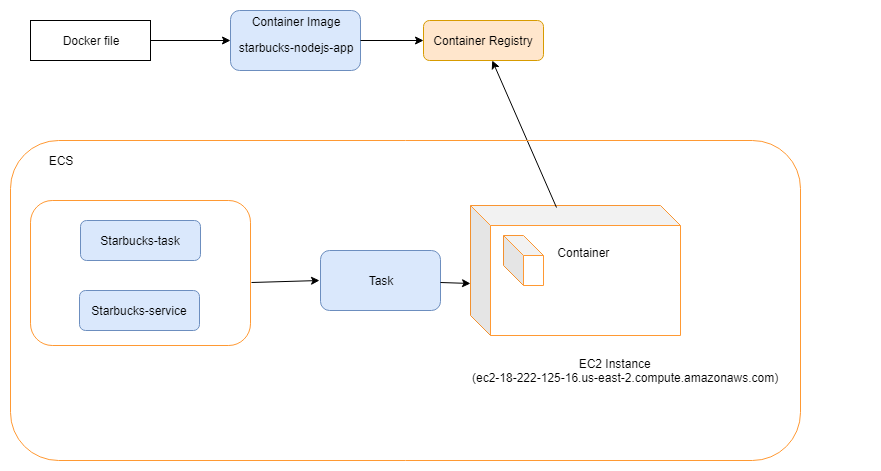

The diagram above was exported from draw.io. Its source (the exported page's mxGraphModel, read from the mxfile embedded in the PNG):
<mxGraphModel dx="754" dy="418" grid="1" gridSize="10" guides="1" tooltips="1" connect="1" arrows="1" fold="1" page="1" pageScale="1" pageWidth="827" pageHeight="1169" math="0" shadow="0">
  <root>
    <mxCell id="0" />
    <mxCell id="1" parent="0" />
    <mxCell id="N0w1PzD1VJDClvg0aiGf-2" value="Docker file" style="rounded=0;whiteSpace=wrap;html=1;" vertex="1" parent="1">
      <mxGeometry x="166" y="85" width="120" height="40" as="geometry" />
    </mxCell>
    <mxCell id="N0w1PzD1VJDClvg0aiGf-3" value="Container Image&lt;br&gt;&lt;p align=&quot;center&quot;&gt;&lt;span&gt;starbucks-nodejs-app&lt;/span&gt;&lt;/p&gt;" style="rounded=1;whiteSpace=wrap;html=1;fillColor=#dae8fc;strokeColor=#6c8ebf;" vertex="1" parent="1">
      <mxGeometry x="366" y="75" width="130" height="60" as="geometry" />
    </mxCell>
    <mxCell id="N0w1PzD1VJDClvg0aiGf-4" value="Container Registry" style="rounded=1;whiteSpace=wrap;html=1;fillColor=#ffe6cc;strokeColor=#d79b00;" vertex="1" parent="1">
      <mxGeometry x="559" y="85" width="120" height="40" as="geometry" />
    </mxCell>
    <mxCell id="N0w1PzD1VJDClvg0aiGf-5" value="Starbucks-task" style="rounded=1;whiteSpace=wrap;html=1;fillColor=#dae8fc;strokeColor=#6c8ebf;" vertex="1" parent="1">
      <mxGeometry x="216" y="285" width="120" height="40" as="geometry" />
    </mxCell>
    <mxCell id="N0w1PzD1VJDClvg0aiGf-6" value="Starbucks-service" style="rounded=1;whiteSpace=wrap;html=1;fillColor=#dae8fc;strokeColor=#6c8ebf;" vertex="1" parent="1">
      <mxGeometry x="215" y="355" width="120" height="40" as="geometry" />
    </mxCell>
    <mxCell id="N0w1PzD1VJDClvg0aiGf-7" value="" style="rounded=1;whiteSpace=wrap;html=1;gradientColor=none;fillColor=none;strokeColor=#FF9933;" vertex="1" parent="1">
      <mxGeometry x="166" y="265" width="220" height="145" as="geometry" />
    </mxCell>
    <mxCell id="N0w1PzD1VJDClvg0aiGf-8" value="Task" style="rounded=1;whiteSpace=wrap;html=1;strokeColor=#6c8ebf;fillColor=#dae8fc;" vertex="1" parent="1">
      <mxGeometry x="456" y="315" width="120" height="60" as="geometry" />
    </mxCell>
    <mxCell id="N0w1PzD1VJDClvg0aiGf-9" value="Container &lt;br&gt;&lt;br&gt;&lt;br&gt;&lt;br&gt;&lt;br&gt;" style="shape=cube;whiteSpace=wrap;html=1;boundedLbl=1;backgroundOutline=1;darkOpacity=0.05;darkOpacity2=0.1;strokeColor=#FF9933;" vertex="1" parent="1">
      <mxGeometry x="606" y="270" width="210" height="130" as="geometry" />
    </mxCell>
    <mxCell id="N0w1PzD1VJDClvg0aiGf-10" value="" style="shape=cube;whiteSpace=wrap;html=1;boundedLbl=1;backgroundOutline=1;darkOpacity=0.05;darkOpacity2=0.1;strokeColor=#FF9933;fillColor=none;gradientColor=none;" vertex="1" parent="1">
      <mxGeometry x="639" y="300" width="40" height="50" as="geometry" />
    </mxCell>
    <mxCell id="N0w1PzD1VJDClvg0aiGf-11" value="" style="endArrow=classic;html=1;entryX=0;entryY=0.5;entryDx=0;entryDy=0;exitX=1;exitY=0.5;exitDx=0;exitDy=0;" edge="1" parent="1" source="N0w1PzD1VJDClvg0aiGf-2" target="N0w1PzD1VJDClvg0aiGf-3">
      <mxGeometry width="50" height="50" relative="1" as="geometry">
        <mxPoint x="296" y="145" as="sourcePoint" />
        <mxPoint x="346" y="95" as="targetPoint" />
      </mxGeometry>
    </mxCell>
    <mxCell id="N0w1PzD1VJDClvg0aiGf-12" value="" style="endArrow=classic;html=1;exitX=1;exitY=0.5;exitDx=0;exitDy=0;entryX=0;entryY=0.5;entryDx=0;entryDy=0;" edge="1" parent="1" source="N0w1PzD1VJDClvg0aiGf-3" target="N0w1PzD1VJDClvg0aiGf-4">
      <mxGeometry width="50" height="50" relative="1" as="geometry">
        <mxPoint x="356" y="175" as="sourcePoint" />
        <mxPoint x="431" y="185" as="targetPoint" />
      </mxGeometry>
    </mxCell>
    <mxCell id="N0w1PzD1VJDClvg0aiGf-13" value="" style="endArrow=classic;html=1;exitX=1.003;exitY=0.564;exitDx=0;exitDy=0;exitPerimeter=0;" edge="1" parent="1" source="N0w1PzD1VJDClvg0aiGf-7">
      <mxGeometry width="50" height="50" relative="1" as="geometry">
        <mxPoint x="396" y="365" as="sourcePoint" />
        <mxPoint x="455" y="345" as="targetPoint" />
      </mxGeometry>
    </mxCell>
    <mxCell id="N0w1PzD1VJDClvg0aiGf-14" value="" style="endArrow=classic;html=1;entryX=0.002;entryY=0.597;entryDx=0;entryDy=0;entryPerimeter=0;" edge="1" parent="1" source="N0w1PzD1VJDClvg0aiGf-8" target="N0w1PzD1VJDClvg0aiGf-9">
      <mxGeometry width="50" height="50" relative="1" as="geometry">
        <mxPoint x="566" y="365" as="sourcePoint" />
        <mxPoint x="606" y="329" as="targetPoint" />
      </mxGeometry>
    </mxCell>
    <mxCell id="N0w1PzD1VJDClvg0aiGf-18" value="" style="endArrow=classic;html=1;exitX=0.41;exitY=0.013;exitDx=0;exitDy=0;exitPerimeter=0;" edge="1" parent="1" source="N0w1PzD1VJDClvg0aiGf-9" target="N0w1PzD1VJDClvg0aiGf-4">
      <mxGeometry width="50" height="50" relative="1" as="geometry">
        <mxPoint x="716" y="215" as="sourcePoint" />
        <mxPoint x="176" y="535" as="targetPoint" />
      </mxGeometry>
    </mxCell>
    <mxCell id="N0w1PzD1VJDClvg0aiGf-19" value="&amp;nbsp; &amp;nbsp; &amp;nbsp; &amp;nbsp; &amp;nbsp; &amp;nbsp; &amp;nbsp; &amp;nbsp; &amp;nbsp; &amp;nbsp; &amp;nbsp; &amp;nbsp; &amp;nbsp; &amp;nbsp; &amp;nbsp; &amp;nbsp; EC2 Instance&lt;br&gt;(ec2-18-222-125-16.us-east-2.compute.amazonaws.com)" style="text;html=1;" vertex="1" parent="1">
      <mxGeometry x="606" y="415" width="400" height="30" as="geometry" />
    </mxCell>
    <mxCell id="N0w1PzD1VJDClvg0aiGf-22" value="ECS" style="text;html=1;strokeColor=none;fillColor=none;align=center;verticalAlign=middle;whiteSpace=wrap;rounded=0;" vertex="1" parent="1">
      <mxGeometry x="176" y="215" width="40" height="20" as="geometry" />
    </mxCell>
    <mxCell id="N0w1PzD1VJDClvg0aiGf-23" value="" style="rounded=1;whiteSpace=wrap;html=1;strokeColor=#FF9933;fillColor=none;gradientColor=none;" vertex="1" parent="1">
      <mxGeometry x="146" y="205" width="790" height="320" as="geometry" />
    </mxCell>
  </root>
</mxGraphModel>